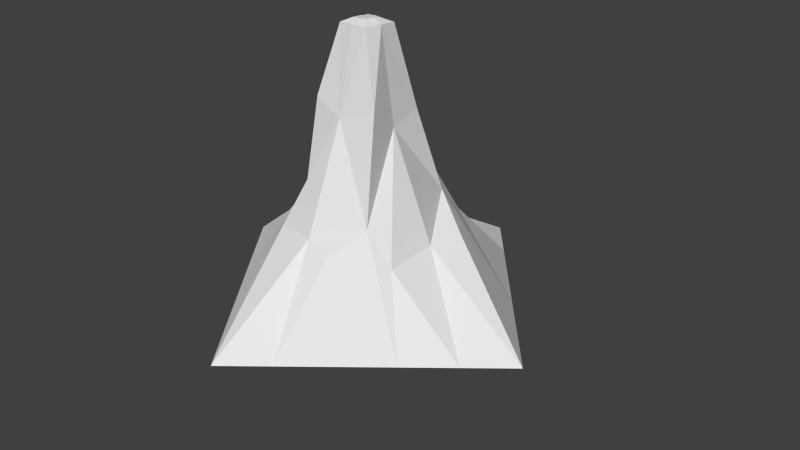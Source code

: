 # Source: Stalaktyt_krotki_random1_textured.blend  (saved by Blender 2.76.0; exported with 4.5.12 LTS)
import bpy
from mathutils import Matrix  # noqa: F401  (used for matrix-valued properties, if any)

bpy.ops.wm.read_factory_settings(use_empty=True)
scene = bpy.context.scene
scene.name = 'Scene'

# ---- collections
col_collection_1 = bpy.data.collections.new('Collection 1'); scene.collection.children.link(col_collection_1)

# ---- world
world_world = bpy.data.worlds.new('World'); scene.world = world_world
world_world.color = (0.05088, 0.05088, 0.05088)
world_world.use_sun_shadow = False
world_world.sun_shadow_jitter_overblur = 0.0
world_world.cycles.sampling_method = 'MANUAL'
world_world.cycles.sample_map_resolution = 256

# ---- cameras
cam_camera = bpy.data.cameras.new('Camera')
cam_camera.clip_end = 100.0
cam_camera.lens = 35.0
cam_camera.sensor_width = 32.0
cam_camera.sensor_height = 18.0
cam_camera.ortho_scale = 7.314
cam_camera.dof.focus_distance = 0.0
cam_camera.dof.aperture_fstop = 128.0

# ---- meshes
me_cube_002 = bpy.data.meshes.new('Cube.002')
me_cube_002.from_pydata([(-1.5, -1.0, -0.5), (-0.5757, -0.5832, 0.8921), (-1.5, 1.0, -0.5), (-0.5616, 0.4323, 0.9019), (1.5, -1.0, -0.5), (0.6938, -0.6951, 0.8387), (1.5, 1.0, -0.5), (0.5101, 0.7178, 0.8589), (-0.57, 0.07924, 1.867), (-2.5, 0.0, -0.5), (-0.09993, 0.4172, 2.045), (0.0, 2.5, -0.5), (0.3928, 0.02164, 1.818), (2.5, 0.0, -0.5), (-0.01693, -0.4549, 1.939), (0.0, -2.5, -0.5), (-2.0, -0.5, -0.5), (-0.5, 2.0, -0.5), (2.0, 0.5, -0.5), (0.5, -2.0, -0.5), (-2.0, 0.5, -0.5), (0.5, 2.0, -0.5), (2.0, -0.5, -0.5), (-0.5, -2.0, -0.5), (0.03037, -1.033, 0.6044), (0.9981, 0.0291, 0.4853), (0.04498, 0.8223, 0.4763), (-0.9869, -0.005109, 0.4787), (-1.003, 0.5025, 0.4965), (-0.9779, -0.5216, 0.5018), (0.4705, 1.07, 0.4593), (-0.4874, 0.9055, 0.3791), (1.009, -0.6163, 0.4206), (1.071, 0.4665, 0.5245), (-0.5857, -0.9636, 0.5377), (0.4192, -1.089, 0.5186), (0.4952, -0.3692, 2.087), (0.3099, 0.4819, 1.926), (-0.4548, -0.416, 2.121), (-0.3913, 0.4241, 1.999), (0.2368, 0.001684, 3.002), (0.003836, 0.2176, 3.003), (-0.225, -0.009511, 2.996), (-0.008986, -0.2226, 2.998), (-0.2289, -0.2108, 2.993), (-0.2287, 0.2136, 3.011), (0.2112, 0.2209, 2.988), (0.2171, -0.2174, 3.0), (0.1202, -0.003329, 3.06), (0.1092, -0.1065, 3.049), (0.1139, 0.09161, 3.048), (0.001306, 0.1167, 3.048), (-0.0002728, -0.1169, 3.05), (-0.1072, -0.1115, 3.05), (-0.1201, 0.006994, 3.046), (-0.1081, 0.09992, 3.038)], [], [(29, 27, 9, 16), (12, 5, 32, 25), (3, 31, 17, 2), (27, 28, 20, 9), (8, 3, 28, 27), (10, 7, 30, 26), (26, 30, 21, 11), (1, 8, 27, 29), (25, 32, 22, 13), (16, 9, 20, 2, 17, 11, 21, 6, 18, 13, 22, 4, 19, 15, 23, 0), (7, 33, 18, 6), (32, 5, 4, 22), (28, 3, 2, 20), (30, 7, 6, 21), (1, 29, 16, 0), (33, 25, 13, 18), (3, 10, 26, 31), (7, 12, 25, 33), (14, 1, 34, 24), (5, 14, 24, 35), (31, 26, 11, 17), (15, 24, 34, 23), (19, 35, 24, 15), (19, 4, 5, 35), (23, 34, 1, 0), (5, 12, 36), (12, 7, 37), (7, 10, 37), (14, 5, 36), (1, 14, 38), (8, 1, 38), (48, 40, 46, 50), (3, 8, 39), (10, 3, 39), (55, 54, 53, 52, 49, 48, 50, 51), (50, 46, 41, 51), (55, 51, 41, 45), (55, 45, 42, 54), (53, 54, 42, 44), (52, 53, 44, 43), (49, 47, 40, 48), (52, 43, 47, 49), (10, 41, 46, 37), (10, 39, 45, 41), (37, 46, 40, 12), (36, 12, 40, 47), (14, 36, 47, 43), (14, 43, 44, 38), (8, 38, 44, 42), (8, 42, 45, 39)])
_uv = me_cube_002.uv_layers.new(name='UVMap')
_uv.uv.foreach_set('vector', [0.2076, 0.6069, 0.1446, 0.6337, 0.04607, 0.4949, 0.1188, 0.4786, 0.7695, 0.3592, 0.6189, 0.291, 0.5932, 0.2361, 0.673, 0.2062, 0.9115, 0.7313, 0.8604, 0.6709, 0.7833, 0.556, 0.9278, 0.5192, 0.1446, 0.6337, 0.08493, 0.6642, 0.0, 0.5357, 0.04607, 0.4949, 0.2274, 0.7937, 0.1289, 0.7133, 0.08493, 0.6642, 0.1446, 0.6337, 0.9233, 0.8787, 0.7738, 0.781, 0.7465, 0.7297, 0.8045, 0.7125, 0.4161, 0.4295, 0.4723, 0.4616, 0.4723, 0.5729, 0.402, 0.6312, 0.2486, 0.6539, 0.2274, 0.7937, 0.1446, 0.6337, 0.2076, 0.6069, 0.4246, 0.8144, 0.3372, 0.8144, 0.3488, 0.6929, 0.4153, 0.6312, 0.09564, 0.4295, 0.0, 0.4295, 3.225e-08, 0.3436, 4.837e-08, 0.2577, 8.062e-08, 0.0859, 9.674e-08, 0.0, 0.09564, 2.896e-08, 0.2869, 4.344e-08, 0.3826, 7.24e-08, 0.4782, 7.24e-08, 0.4782, 0.0859, 0.4782, 0.1718, 0.4782, 0.3436, 0.4782, 0.4295, 0.3826, 0.4295, 0.1913, 0.4295, 0.7925, 0.2161, 0.724, 0.1839, 0.6366, 0.05522, 0.7131, 0.03681, 0.5932, 0.2361, 0.6189, 0.291, 0.4782, 0.1512, 0.5192, 0.1124, 0.9388, 0.6623, 0.9115, 0.7313, 0.9278, 0.5192, 1.0, 0.5008, 0.8125, 0.1547, 0.7925, 0.2161, 0.7131, 0.03681, 0.866, 0.0, 0.2486, 0.6539, 0.2076, 0.6069, 0.1188, 0.4786, 0.1916, 0.4622, 0.724, 0.1839, 0.673, 0.2062, 0.5601, 0.07362, 0.6366, 0.05522, 0.9115, 0.7313, 0.9233, 0.8787, 0.8045, 0.7125, 0.8604, 0.6709, 0.7925, 0.2161, 0.7695, 0.3592, 0.673, 0.2062, 0.724, 0.1839, 0.6672, 0.8479, 0.5486, 0.7522, 0.5267, 0.7009, 0.6071, 0.6806, 0.7064, 0.6904, 0.6672, 0.8479, 0.6071, 0.6806, 0.6521, 0.6533, 0.3438, 0.4368, 0.4161, 0.4295, 0.402, 0.6312, 0.3372, 0.5681, 0.535, 0.5113, 0.6071, 0.6806, 0.5267, 0.7009, 0.4782, 0.5488, 0.6055, 0.5078, 0.6521, 0.6533, 0.6071, 0.6806, 0.535, 0.5113, 0.6055, 0.5078, 0.7465, 0.5008, 0.7064, 0.6904, 0.6521, 0.6533, 0.3372, 0.4295, 0.2727, 0.5949, 0.2486, 0.6539, 0.1916, 0.4622, 0.6189, 0.291, 0.7695, 0.3592, 0.7353, 0.4078, 0.7695, 0.3592, 0.7925, 0.2161, 0.8327, 0.3459, 0.7738, 0.781, 0.9233, 0.8787, 0.8657, 0.8877, 0.6672, 0.8479, 0.7064, 0.6904, 0.74, 0.8459, 0.5486, 0.7522, 0.6672, 0.8479, 0.6199, 0.887, 0.2274, 0.7937, 0.2486, 0.6539, 0.3043, 0.7947, 0.8955, 0.01422, 0.8958, 0.0, 0.9255, 0.002704, 0.9083, 0.01481, 0.1289, 0.7133, 0.2274, 0.7937, 0.1989, 0.8315, 0.9233, 0.8787, 0.9115, 0.7313, 0.9552, 0.8575, 0.9099, 0.04175, 0.8974, 0.04338, 0.8813, 0.04203, 0.8804, 0.02905, 0.8816, 0.01574, 0.8955, 0.01422, 0.9083, 0.01481, 0.912, 0.02843, 0.9083, 0.01481, 0.9255, 0.002704, 0.9255, 0.0279, 0.912, 0.02843, 0.9099, 0.04175, 0.912, 0.02843, 0.9255, 0.0279, 0.9255, 0.05617, 0.9099, 0.04175, 0.9255, 0.05617, 0.8953, 0.05611, 0.8974, 0.04338, 0.8813, 0.04203, 0.8974, 0.04338, 0.8953, 0.05611, 0.868, 0.05694, 0.8804, 0.02905, 0.8813, 0.04203, 0.868, 0.05694, 0.866, 0.03026, 0.8816, 0.01574, 0.8663, 0.002797, 0.8958, 0.0, 0.8955, 0.01422, 0.8804, 0.02905, 0.866, 0.03026, 0.8663, 0.002797, 0.8816, 0.01574, 0.9233, 0.8787, 0.9716, 0.9901, 0.9459, 1.0, 0.8657, 0.8877, 0.9233, 0.8787, 0.9552, 0.8575, 1.0, 0.978, 0.9716, 0.9901, 0.8327, 0.3459, 0.866, 0.4746, 0.8401, 0.4881, 0.7695, 0.3592, 0.7353, 0.4078, 0.7695, 0.3592, 0.8401, 0.4881, 0.815, 0.5008, 0.6672, 0.8479, 0.74, 0.8459, 0.7465, 0.9622, 0.7175, 0.9711, 0.6672, 0.8479, 0.7175, 0.9711, 0.6895, 0.9799, 0.6199, 0.887, 0.2274, 0.7937, 0.3043, 0.7947, 0.3372, 0.9029, 0.3135, 0.9149, 0.2274, 0.7937, 0.3135, 0.9149, 0.2878, 0.929, 0.1989, 0.8315])
me_cube_002.use_remesh_preserve_volume = False
me_cube_002.use_remesh_preserve_attributes = False
me_cube_002.use_mirror_vertex_groups = False
me_cube_002.update()

# ---- objects
ob_rockbase = bpy.data.objects.new('RockBase', me_cube_002)
ob_camera = bpy.data.objects.new('Camera', cam_camera)

# ---- transforms, parenting, visibility, modifiers, constraints
ob_rockbase.location = (0.0, 0.0, 0.0)
ob_rockbase.lineart.crease_threshold = 0.0
ob_camera.location = (7.481, -6.508, 5.344)
ob_camera.rotation_euler = (1.109, 0.01082, 0.8149)
ob_camera.lock_rotations_4d = False
ob_camera.empty_display_type = 'ARROWS'
ob_camera.color = (0.0, 0.0, 0.0, 0.0)
ob_camera.display_type = 'WIRE'
ob_camera.lineart.crease_threshold = 0.0

# ---- collection membership
col_collection_1.objects.link(ob_rockbase)
col_collection_1.objects.link(ob_camera)

# ---- scene / render settings (as saved in the file)
scene.camera = ob_camera
scene.frame_start = 1; scene.frame_end = 250; scene.frame_set(1)
scene.render.engine = 'BLENDER_EEVEE_NEXT'
scene.render.resolution_percentage = 50
scene.render.dither_intensity = 0.0
scene.cycles.use_denoising = False
scene.cycles.samples = 10
scene.cycles.sampling_pattern = 'TABULATED_SOBOL'
scene.cycles.light_sampling_threshold = 0.0
scene.cycles.use_adaptive_sampling = False
scene.cycles.use_light_tree = False
scene.cycles.blur_glossy = 0.0
scene.cycles.pixel_filter_type = 'GAUSSIAN'
scene.cycles.sample_clamp_indirect = 0.0
scene.view_settings.view_transform = 'Standard'
bpy.context.view_layer.update()

# ---- added for rendering (the .blend has no usable light): sun
light_auto_sun = bpy.data.lights.new('AutoSun', 'SUN')
light_auto_sun.energy = 3.0
light_auto_sun.angle = 0.0523599
ob_auto_sun = bpy.data.objects.new('AutoSun', light_auto_sun)
scene.collection.objects.link(ob_auto_sun)
ob_auto_sun.rotation_euler = (0.872665, 0.174533, 0.523599)
bpy.context.view_layer.update()

